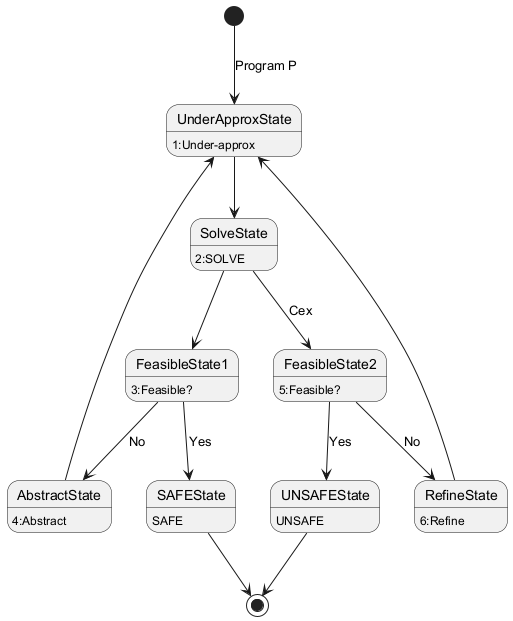

The diagram above was rendered by PlantUML. Its source (embedded in the PNG):
@startuml
state UnderApproxState : 1:Under-approx
state SolveState : 2:SOLVE
state FeasibleState1 : 3:Feasible?
state AbstractState : 4:Abstract
state FeasibleState2 : 5:Feasible?
state RefineState : 6:Refine
state SAFEState : SAFE
state UNSAFEState : UNSAFE
[*] --> UnderApproxState : Program P
UnderApproxState --> SolveState
SolveState --> FeasibleState1
FeasibleState1 --> SAFEState : Yes
FeasibleState1 --> AbstractState : No
AbstractState --> UnderApproxState
SolveState --> FeasibleState2 : Cex
FeasibleState2 --> UNSAFEState : Yes
FeasibleState2 --> RefineState : No
RefineState --> UnderApproxState
SAFEState --> [*]
UNSAFEState --> [*]
@enduml